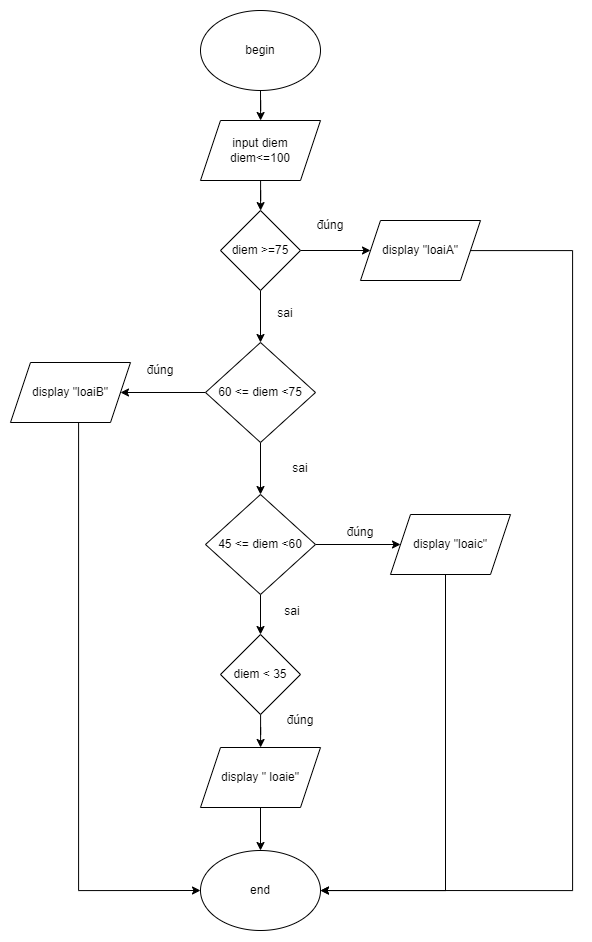

The diagram above was exported from draw.io. Its source (the exported page's mxGraphModel, read from the mxfile embedded in the PNG):
<mxGraphModel dx="1600" dy="869" grid="0" gridSize="10" guides="1" tooltips="1" connect="1" arrows="1" fold="1" page="1" pageScale="1" pageWidth="827" pageHeight="1169" math="0" shadow="0">
  <root>
    <mxCell id="0" />
    <mxCell id="1" parent="0" />
    <mxCell id="IQnh1fXqsTgC7rWcEy8M-3" value="" style="edgeStyle=orthogonalEdgeStyle;rounded=0;orthogonalLoop=1;jettySize=auto;html=1;" edge="1" parent="1" source="IQnh1fXqsTgC7rWcEy8M-1" target="IQnh1fXqsTgC7rWcEy8M-2">
      <mxGeometry relative="1" as="geometry" />
    </mxCell>
    <mxCell id="IQnh1fXqsTgC7rWcEy8M-1" value="begin" style="ellipse;whiteSpace=wrap;html=1;" vertex="1" parent="1">
      <mxGeometry x="401" y="96" width="120" height="80" as="geometry" />
    </mxCell>
    <mxCell id="IQnh1fXqsTgC7rWcEy8M-5" value="" style="edgeStyle=orthogonalEdgeStyle;rounded=0;orthogonalLoop=1;jettySize=auto;html=1;" edge="1" parent="1" source="IQnh1fXqsTgC7rWcEy8M-2" target="IQnh1fXqsTgC7rWcEy8M-4">
      <mxGeometry relative="1" as="geometry" />
    </mxCell>
    <mxCell id="IQnh1fXqsTgC7rWcEy8M-2" value="input diem&lt;br&gt;diem&amp;lt;=100" style="shape=parallelogram;perimeter=parallelogramPerimeter;whiteSpace=wrap;html=1;fixedSize=1;" vertex="1" parent="1">
      <mxGeometry x="401" y="206" width="120" height="60" as="geometry" />
    </mxCell>
    <mxCell id="IQnh1fXqsTgC7rWcEy8M-7" value="" style="edgeStyle=orthogonalEdgeStyle;rounded=0;orthogonalLoop=1;jettySize=auto;html=1;" edge="1" parent="1" source="IQnh1fXqsTgC7rWcEy8M-4" target="IQnh1fXqsTgC7rWcEy8M-6">
      <mxGeometry relative="1" as="geometry" />
    </mxCell>
    <mxCell id="IQnh1fXqsTgC7rWcEy8M-13" value="" style="edgeStyle=orthogonalEdgeStyle;rounded=0;orthogonalLoop=1;jettySize=auto;html=1;" edge="1" parent="1" source="IQnh1fXqsTgC7rWcEy8M-4" target="IQnh1fXqsTgC7rWcEy8M-12">
      <mxGeometry relative="1" as="geometry" />
    </mxCell>
    <mxCell id="IQnh1fXqsTgC7rWcEy8M-4" value="diem &amp;gt;=75" style="rhombus;whiteSpace=wrap;html=1;" vertex="1" parent="1">
      <mxGeometry x="421" y="296" width="80" height="80" as="geometry" />
    </mxCell>
    <mxCell id="IQnh1fXqsTgC7rWcEy8M-9" value="" style="edgeStyle=orthogonalEdgeStyle;rounded=0;orthogonalLoop=1;jettySize=auto;html=1;" edge="1" parent="1" source="IQnh1fXqsTgC7rWcEy8M-6" target="IQnh1fXqsTgC7rWcEy8M-8">
      <mxGeometry relative="1" as="geometry" />
    </mxCell>
    <mxCell id="IQnh1fXqsTgC7rWcEy8M-15" value="" style="edgeStyle=orthogonalEdgeStyle;rounded=0;orthogonalLoop=1;jettySize=auto;html=1;" edge="1" parent="1" source="IQnh1fXqsTgC7rWcEy8M-6" target="IQnh1fXqsTgC7rWcEy8M-14">
      <mxGeometry relative="1" as="geometry" />
    </mxCell>
    <mxCell id="IQnh1fXqsTgC7rWcEy8M-6" value="60 &amp;lt;= diem &amp;lt;75" style="rhombus;whiteSpace=wrap;html=1;" vertex="1" parent="1">
      <mxGeometry x="406" y="428" width="110" height="100" as="geometry" />
    </mxCell>
    <mxCell id="IQnh1fXqsTgC7rWcEy8M-11" value="" style="edgeStyle=orthogonalEdgeStyle;rounded=0;orthogonalLoop=1;jettySize=auto;html=1;" edge="1" parent="1" source="IQnh1fXqsTgC7rWcEy8M-8" target="IQnh1fXqsTgC7rWcEy8M-10">
      <mxGeometry relative="1" as="geometry" />
    </mxCell>
    <mxCell id="IQnh1fXqsTgC7rWcEy8M-17" value="" style="edgeStyle=orthogonalEdgeStyle;rounded=0;orthogonalLoop=1;jettySize=auto;html=1;" edge="1" parent="1" source="IQnh1fXqsTgC7rWcEy8M-8" target="IQnh1fXqsTgC7rWcEy8M-16">
      <mxGeometry relative="1" as="geometry" />
    </mxCell>
    <mxCell id="IQnh1fXqsTgC7rWcEy8M-8" value="45 &amp;lt;= diem &amp;lt;60" style="rhombus;whiteSpace=wrap;html=1;" vertex="1" parent="1">
      <mxGeometry x="406" y="580" width="110" height="100" as="geometry" />
    </mxCell>
    <mxCell id="IQnh1fXqsTgC7rWcEy8M-19" value="" style="edgeStyle=orthogonalEdgeStyle;rounded=0;orthogonalLoop=1;jettySize=auto;html=1;" edge="1" parent="1" source="IQnh1fXqsTgC7rWcEy8M-10" target="IQnh1fXqsTgC7rWcEy8M-18">
      <mxGeometry relative="1" as="geometry" />
    </mxCell>
    <mxCell id="IQnh1fXqsTgC7rWcEy8M-10" value="diem &amp;lt; 35" style="rhombus;whiteSpace=wrap;html=1;" vertex="1" parent="1">
      <mxGeometry x="421" y="720" width="80" height="80" as="geometry" />
    </mxCell>
    <mxCell id="IQnh1fXqsTgC7rWcEy8M-22" style="edgeStyle=orthogonalEdgeStyle;rounded=0;orthogonalLoop=1;jettySize=auto;html=1;entryX=1;entryY=0.5;entryDx=0;entryDy=0;" edge="1" parent="1" source="IQnh1fXqsTgC7rWcEy8M-12" target="IQnh1fXqsTgC7rWcEy8M-20">
      <mxGeometry relative="1" as="geometry">
        <Array as="points">
          <mxPoint x="773" y="336" />
          <mxPoint x="773" y="976" />
        </Array>
      </mxGeometry>
    </mxCell>
    <mxCell id="IQnh1fXqsTgC7rWcEy8M-12" value="display &quot;loaiA&quot;" style="shape=parallelogram;perimeter=parallelogramPerimeter;whiteSpace=wrap;html=1;fixedSize=1;" vertex="1" parent="1">
      <mxGeometry x="561" y="306" width="120" height="60" as="geometry" />
    </mxCell>
    <mxCell id="IQnh1fXqsTgC7rWcEy8M-24" style="edgeStyle=orthogonalEdgeStyle;rounded=0;orthogonalLoop=1;jettySize=auto;html=1;entryX=0;entryY=0.5;entryDx=0;entryDy=0;" edge="1" parent="1" source="IQnh1fXqsTgC7rWcEy8M-14" target="IQnh1fXqsTgC7rWcEy8M-20">
      <mxGeometry relative="1" as="geometry">
        <Array as="points">
          <mxPoint x="279" y="976" />
        </Array>
      </mxGeometry>
    </mxCell>
    <mxCell id="IQnh1fXqsTgC7rWcEy8M-14" value="display &quot;loaiB&quot;" style="shape=parallelogram;perimeter=parallelogramPerimeter;whiteSpace=wrap;html=1;fixedSize=1;" vertex="1" parent="1">
      <mxGeometry x="211" y="448" width="120" height="60" as="geometry" />
    </mxCell>
    <mxCell id="IQnh1fXqsTgC7rWcEy8M-23" style="edgeStyle=orthogonalEdgeStyle;rounded=0;orthogonalLoop=1;jettySize=auto;html=1;" edge="1" parent="1" source="IQnh1fXqsTgC7rWcEy8M-16" target="IQnh1fXqsTgC7rWcEy8M-20">
      <mxGeometry relative="1" as="geometry">
        <Array as="points">
          <mxPoint x="646" y="976" />
        </Array>
      </mxGeometry>
    </mxCell>
    <mxCell id="IQnh1fXqsTgC7rWcEy8M-16" value="display &quot;loaic&quot;" style="shape=parallelogram;perimeter=parallelogramPerimeter;whiteSpace=wrap;html=1;fixedSize=1;" vertex="1" parent="1">
      <mxGeometry x="591" y="600" width="120" height="60" as="geometry" />
    </mxCell>
    <mxCell id="IQnh1fXqsTgC7rWcEy8M-21" style="edgeStyle=orthogonalEdgeStyle;rounded=0;orthogonalLoop=1;jettySize=auto;html=1;" edge="1" parent="1" source="IQnh1fXqsTgC7rWcEy8M-18" target="IQnh1fXqsTgC7rWcEy8M-20">
      <mxGeometry relative="1" as="geometry" />
    </mxCell>
    <mxCell id="IQnh1fXqsTgC7rWcEy8M-18" value="display &quot; loaie&quot;" style="shape=parallelogram;perimeter=parallelogramPerimeter;whiteSpace=wrap;html=1;fixedSize=1;" vertex="1" parent="1">
      <mxGeometry x="401" y="833" width="120" height="60" as="geometry" />
    </mxCell>
    <mxCell id="IQnh1fXqsTgC7rWcEy8M-20" value="end" style="ellipse;whiteSpace=wrap;html=1;" vertex="1" parent="1">
      <mxGeometry x="401" y="936" width="120" height="80" as="geometry" />
    </mxCell>
    <mxCell id="IQnh1fXqsTgC7rWcEy8M-25" value="đúng" style="text;html=1;strokeColor=none;fillColor=none;align=center;verticalAlign=middle;whiteSpace=wrap;rounded=0;" vertex="1" parent="1">
      <mxGeometry x="501" y="296" width="60" height="30" as="geometry" />
    </mxCell>
    <mxCell id="IQnh1fXqsTgC7rWcEy8M-26" value="đúng" style="text;html=1;strokeColor=none;fillColor=none;align=center;verticalAlign=middle;whiteSpace=wrap;rounded=0;" vertex="1" parent="1">
      <mxGeometry x="331" y="441" width="60" height="30" as="geometry" />
    </mxCell>
    <mxCell id="IQnh1fXqsTgC7rWcEy8M-27" value="đúng" style="text;html=1;strokeColor=none;fillColor=none;align=center;verticalAlign=middle;whiteSpace=wrap;rounded=0;" vertex="1" parent="1">
      <mxGeometry x="531" y="603" width="60" height="30" as="geometry" />
    </mxCell>
    <mxCell id="IQnh1fXqsTgC7rWcEy8M-28" value="đúng" style="text;html=1;strokeColor=none;fillColor=none;align=center;verticalAlign=middle;whiteSpace=wrap;rounded=0;" vertex="1" parent="1">
      <mxGeometry x="471" y="791" width="60" height="30" as="geometry" />
    </mxCell>
    <mxCell id="IQnh1fXqsTgC7rWcEy8M-29" value="sai" style="text;html=1;strokeColor=none;fillColor=none;align=center;verticalAlign=middle;whiteSpace=wrap;rounded=0;" vertex="1" parent="1">
      <mxGeometry x="456" y="384" width="60" height="30" as="geometry" />
    </mxCell>
    <mxCell id="IQnh1fXqsTgC7rWcEy8M-30" value="sai" style="text;html=1;strokeColor=none;fillColor=none;align=center;verticalAlign=middle;whiteSpace=wrap;rounded=0;" vertex="1" parent="1">
      <mxGeometry x="471" y="539" width="60" height="30" as="geometry" />
    </mxCell>
    <mxCell id="IQnh1fXqsTgC7rWcEy8M-31" value="sai" style="text;html=1;strokeColor=none;fillColor=none;align=center;verticalAlign=middle;whiteSpace=wrap;rounded=0;" vertex="1" parent="1">
      <mxGeometry x="463" y="682" width="60" height="30" as="geometry" />
    </mxCell>
  </root>
</mxGraphModel>